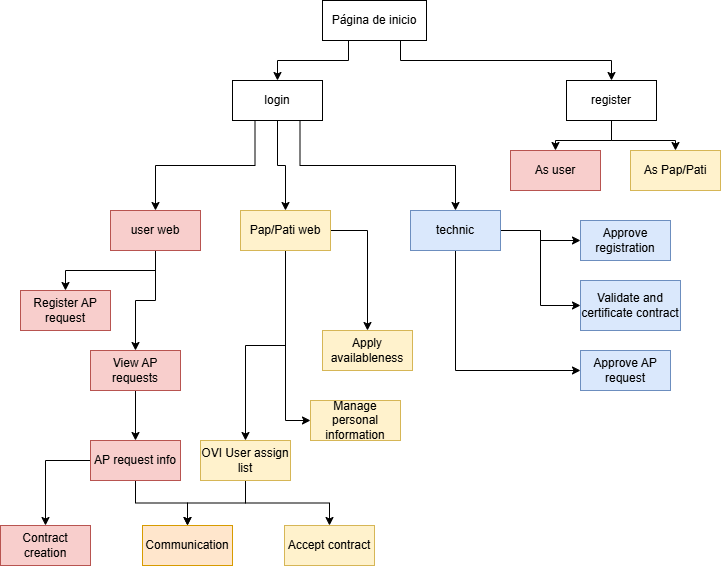

The diagram above was exported from draw.io. Its source (the exported page's mxGraphModel, read from the mxfile embedded in the PNG):
<mxGraphModel dx="1042" dy="567" grid="1" gridSize="10" guides="1" tooltips="1" connect="1" arrows="1" fold="1" page="1" pageScale="1" pageWidth="827" pageHeight="1169" math="0" shadow="0">
  <root>
    <mxCell id="0" />
    <mxCell id="1" parent="0" />
    <mxCell id="xcvFoQCakgwUX30Ue7QN-62" edge="1" parent="1" source="xcvFoQCakgwUX30Ue7QN-1" style="edgeStyle=orthogonalEdgeStyle;rounded=0;orthogonalLoop=1;jettySize=auto;html=1;exitX=0.25;exitY=1;exitDx=0;exitDy=0;entryX=0.5;entryY=0;entryDx=0;entryDy=0;" target="xcvFoQCakgwUX30Ue7QN-4">
      <mxGeometry relative="1" as="geometry" />
    </mxCell>
    <mxCell id="xcvFoQCakgwUX30Ue7QN-63" edge="1" parent="1" source="xcvFoQCakgwUX30Ue7QN-1" style="edgeStyle=orthogonalEdgeStyle;rounded=0;orthogonalLoop=1;jettySize=auto;html=1;exitX=0.75;exitY=1;exitDx=0;exitDy=0;entryX=0.5;entryY=0;entryDx=0;entryDy=0;" target="xcvFoQCakgwUX30Ue7QN-5">
      <mxGeometry relative="1" as="geometry" />
    </mxCell>
    <mxCell id="xcvFoQCakgwUX30Ue7QN-1" parent="1" style="rounded=0;whiteSpace=wrap;html=1;" value="Página de inicio" vertex="1">
      <mxGeometry height="40" width="104" x="362" y="40" as="geometry" />
    </mxCell>
    <mxCell id="xcvFoQCakgwUX30Ue7QN-59" edge="1" parent="1" source="xcvFoQCakgwUX30Ue7QN-4" style="edgeStyle=orthogonalEdgeStyle;rounded=0;orthogonalLoop=1;jettySize=auto;html=1;exitX=0.5;exitY=1;exitDx=0;exitDy=0;entryX=0.5;entryY=0;entryDx=0;entryDy=0;" target="xcvFoQCakgwUX30Ue7QN-17">
      <mxGeometry relative="1" as="geometry" />
    </mxCell>
    <mxCell id="xcvFoQCakgwUX30Ue7QN-60" edge="1" parent="1" source="xcvFoQCakgwUX30Ue7QN-4" style="edgeStyle=orthogonalEdgeStyle;rounded=0;orthogonalLoop=1;jettySize=auto;html=1;exitX=0.25;exitY=1;exitDx=0;exitDy=0;" target="xcvFoQCakgwUX30Ue7QN-18">
      <mxGeometry relative="1" as="geometry" />
    </mxCell>
    <mxCell id="xcvFoQCakgwUX30Ue7QN-61" edge="1" parent="1" source="xcvFoQCakgwUX30Ue7QN-4" style="edgeStyle=orthogonalEdgeStyle;rounded=0;orthogonalLoop=1;jettySize=auto;html=1;exitX=0.75;exitY=1;exitDx=0;exitDy=0;entryX=0.5;entryY=0;entryDx=0;entryDy=0;" target="xcvFoQCakgwUX30Ue7QN-35">
      <mxGeometry relative="1" as="geometry" />
    </mxCell>
    <mxCell id="xcvFoQCakgwUX30Ue7QN-4" parent="1" style="rounded=0;whiteSpace=wrap;html=1;" value="login" vertex="1">
      <mxGeometry height="40" width="90" x="272" y="120" as="geometry" />
    </mxCell>
    <mxCell id="xcvFoQCakgwUX30Ue7QN-64" edge="1" parent="1" source="xcvFoQCakgwUX30Ue7QN-5" style="edgeStyle=orthogonalEdgeStyle;rounded=0;orthogonalLoop=1;jettySize=auto;html=1;exitX=0.5;exitY=1;exitDx=0;exitDy=0;entryX=0.5;entryY=0;entryDx=0;entryDy=0;" target="xcvFoQCakgwUX30Ue7QN-12">
      <mxGeometry relative="1" as="geometry" />
    </mxCell>
    <mxCell id="xcvFoQCakgwUX30Ue7QN-65" edge="1" parent="1" source="xcvFoQCakgwUX30Ue7QN-5" style="edgeStyle=orthogonalEdgeStyle;rounded=0;orthogonalLoop=1;jettySize=auto;html=1;exitX=0.5;exitY=1;exitDx=0;exitDy=0;entryX=0.5;entryY=0;entryDx=0;entryDy=0;" target="xcvFoQCakgwUX30Ue7QN-11">
      <mxGeometry relative="1" as="geometry" />
    </mxCell>
    <mxCell id="xcvFoQCakgwUX30Ue7QN-5" parent="1" style="rounded=0;whiteSpace=wrap;html=1;" value="register" vertex="1">
      <mxGeometry height="40" width="90" x="606" y="120" as="geometry" />
    </mxCell>
    <mxCell id="xcvFoQCakgwUX30Ue7QN-11" parent="1" style="rounded=0;whiteSpace=wrap;html=1;fillColor=#fff2cc;strokeColor=#d6b656;" value="As Pap/Pati" vertex="1">
      <mxGeometry height="40" width="90" x="670" y="190" as="geometry" />
    </mxCell>
    <mxCell id="xcvFoQCakgwUX30Ue7QN-12" parent="1" style="rounded=0;whiteSpace=wrap;html=1;fillColor=#f8cecc;strokeColor=#b85450;" value="As user" vertex="1">
      <mxGeometry height="40" width="90" x="550" y="190" as="geometry" />
    </mxCell>
    <mxCell id="xcvFoQCakgwUX30Ue7QN-47" edge="1" parent="1" source="xcvFoQCakgwUX30Ue7QN-17" style="edgeStyle=orthogonalEdgeStyle;rounded=0;orthogonalLoop=1;jettySize=auto;html=1;exitX=0.5;exitY=1;exitDx=0;exitDy=0;" target="xcvFoQCakgwUX30Ue7QN-46">
      <mxGeometry relative="1" as="geometry" />
    </mxCell>
    <mxCell id="xcvFoQCakgwUX30Ue7QN-67" edge="1" parent="1" source="xcvFoQCakgwUX30Ue7QN-17" style="edgeStyle=orthogonalEdgeStyle;rounded=0;orthogonalLoop=1;jettySize=auto;html=1;exitX=0.5;exitY=1;exitDx=0;exitDy=0;entryX=0;entryY=0.5;entryDx=0;entryDy=0;" target="xcvFoQCakgwUX30Ue7QN-66">
      <mxGeometry relative="1" as="geometry" />
    </mxCell>
    <mxCell id="xcvFoQCakgwUX30Ue7QN-68" edge="1" parent="1" source="xcvFoQCakgwUX30Ue7QN-17" style="edgeStyle=orthogonalEdgeStyle;rounded=0;orthogonalLoop=1;jettySize=auto;html=1;exitX=1;exitY=0.5;exitDx=0;exitDy=0;entryX=0.5;entryY=0;entryDx=0;entryDy=0;" target="xcvFoQCakgwUX30Ue7QN-43">
      <mxGeometry relative="1" as="geometry" />
    </mxCell>
    <mxCell id="xcvFoQCakgwUX30Ue7QN-17" parent="1" style="rounded=0;whiteSpace=wrap;html=1;fillColor=#fff2cc;strokeColor=#d6b656;" value="Pap/Pati web" vertex="1">
      <mxGeometry height="40" width="90" x="280" y="250" as="geometry" />
    </mxCell>
    <mxCell id="xcvFoQCakgwUX30Ue7QN-57" edge="1" parent="1" source="xcvFoQCakgwUX30Ue7QN-18" style="edgeStyle=orthogonalEdgeStyle;rounded=0;orthogonalLoop=1;jettySize=auto;html=1;exitX=0.5;exitY=1;exitDx=0;exitDy=0;entryX=0.5;entryY=0;entryDx=0;entryDy=0;" target="xcvFoQCakgwUX30Ue7QN-23">
      <mxGeometry relative="1" as="geometry" />
    </mxCell>
    <mxCell id="xcvFoQCakgwUX30Ue7QN-58" edge="1" parent="1" source="xcvFoQCakgwUX30Ue7QN-18" style="edgeStyle=orthogonalEdgeStyle;rounded=0;orthogonalLoop=1;jettySize=auto;html=1;exitX=0.5;exitY=1;exitDx=0;exitDy=0;entryX=0.5;entryY=0;entryDx=0;entryDy=0;" target="xcvFoQCakgwUX30Ue7QN-37">
      <mxGeometry relative="1" as="geometry" />
    </mxCell>
    <mxCell id="xcvFoQCakgwUX30Ue7QN-18" parent="1" style="rounded=0;whiteSpace=wrap;html=1;fillColor=#f8cecc;strokeColor=#b85450;" value="user web" vertex="1">
      <mxGeometry height="40" width="90" x="150" y="250" as="geometry" />
    </mxCell>
    <mxCell id="xcvFoQCakgwUX30Ue7QN-23" parent="1" style="rounded=0;whiteSpace=wrap;html=1;fillColor=#f8cecc;strokeColor=#b85450;" value="Register AP request" vertex="1">
      <mxGeometry height="40" width="90" x="60" y="330" as="geometry" />
    </mxCell>
    <mxCell id="xcvFoQCakgwUX30Ue7QN-52" edge="1" parent="1" source="xcvFoQCakgwUX30Ue7QN-35" style="edgeStyle=orthogonalEdgeStyle;rounded=0;orthogonalLoop=1;jettySize=auto;html=1;exitX=1;exitY=0.5;exitDx=0;exitDy=0;entryX=0;entryY=0.5;entryDx=0;entryDy=0;" target="xcvFoQCakgwUX30Ue7QN-51">
      <mxGeometry relative="1" as="geometry" />
    </mxCell>
    <mxCell id="xcvFoQCakgwUX30Ue7QN-54" edge="1" parent="1" source="xcvFoQCakgwUX30Ue7QN-35" style="edgeStyle=orthogonalEdgeStyle;rounded=0;orthogonalLoop=1;jettySize=auto;html=1;exitX=1;exitY=0.5;exitDx=0;exitDy=0;entryX=0;entryY=0.5;entryDx=0;entryDy=0;" target="xcvFoQCakgwUX30Ue7QN-53">
      <mxGeometry relative="1" as="geometry" />
    </mxCell>
    <mxCell id="xcvFoQCakgwUX30Ue7QN-56" edge="1" parent="1" source="xcvFoQCakgwUX30Ue7QN-35" style="edgeStyle=orthogonalEdgeStyle;rounded=0;orthogonalLoop=1;jettySize=auto;html=1;exitX=0.5;exitY=1;exitDx=0;exitDy=0;entryX=0;entryY=0.5;entryDx=0;entryDy=0;" target="xcvFoQCakgwUX30Ue7QN-55">
      <mxGeometry relative="1" as="geometry" />
    </mxCell>
    <mxCell id="xcvFoQCakgwUX30Ue7QN-35" parent="1" style="rounded=0;whiteSpace=wrap;html=1;fillColor=#dae8fc;strokeColor=#6c8ebf;" value="technic" vertex="1">
      <mxGeometry height="40" width="90" x="450" y="250" as="geometry" />
    </mxCell>
    <mxCell id="xcvFoQCakgwUX30Ue7QN-41" edge="1" parent="1" source="xcvFoQCakgwUX30Ue7QN-37" style="edgeStyle=orthogonalEdgeStyle;rounded=0;orthogonalLoop=1;jettySize=auto;html=1;exitX=0.5;exitY=1;exitDx=0;exitDy=0;entryX=0.5;entryY=0;entryDx=0;entryDy=0;" target="xcvFoQCakgwUX30Ue7QN-40">
      <mxGeometry relative="1" as="geometry" />
    </mxCell>
    <mxCell id="xcvFoQCakgwUX30Ue7QN-37" parent="1" style="rounded=0;whiteSpace=wrap;html=1;fillColor=#f8cecc;strokeColor=#b85450;" value="View AP requests" vertex="1">
      <mxGeometry height="40" width="90" x="130" y="390" as="geometry" />
    </mxCell>
    <mxCell id="xcvFoQCakgwUX30Ue7QN-48" edge="1" parent="1" source="xcvFoQCakgwUX30Ue7QN-40" style="edgeStyle=orthogonalEdgeStyle;rounded=0;orthogonalLoop=1;jettySize=auto;html=1;exitX=0.5;exitY=1;exitDx=0;exitDy=0;entryX=0.5;entryY=0;entryDx=0;entryDy=0;" target="xcvFoQCakgwUX30Ue7QN-42">
      <mxGeometry relative="1" as="geometry" />
    </mxCell>
    <mxCell id="xcvFoQCakgwUX30Ue7QN-71" edge="1" parent="1" source="xcvFoQCakgwUX30Ue7QN-40" style="edgeStyle=orthogonalEdgeStyle;rounded=0;orthogonalLoop=1;jettySize=auto;html=1;exitX=0;exitY=0.5;exitDx=0;exitDy=0;entryX=0.5;entryY=0;entryDx=0;entryDy=0;" target="xcvFoQCakgwUX30Ue7QN-70">
      <mxGeometry relative="1" as="geometry" />
    </mxCell>
    <mxCell id="xcvFoQCakgwUX30Ue7QN-40" parent="1" style="rounded=0;whiteSpace=wrap;html=1;fillColor=#f8cecc;strokeColor=#b85450;" value="AP request info" vertex="1">
      <mxGeometry height="40" width="90" x="130" y="480" as="geometry" />
    </mxCell>
    <mxCell id="xcvFoQCakgwUX30Ue7QN-42" parent="1" style="rounded=0;whiteSpace=wrap;html=1;fillColor=#ffe6cc;strokeColor=#d79b00;" value="Communication" vertex="1">
      <mxGeometry height="40" width="90" x="182" y="565" as="geometry" />
    </mxCell>
    <mxCell id="xcvFoQCakgwUX30Ue7QN-43" parent="1" style="rounded=0;whiteSpace=wrap;html=1;fillColor=#fff2cc;strokeColor=#d6b656;" value="Apply availableness" vertex="1">
      <mxGeometry height="40" width="90" x="362" y="370" as="geometry" />
    </mxCell>
    <mxCell id="xcvFoQCakgwUX30Ue7QN-50" edge="1" parent="1" source="xcvFoQCakgwUX30Ue7QN-46" style="edgeStyle=orthogonalEdgeStyle;rounded=0;orthogonalLoop=1;jettySize=auto;html=1;exitX=0.5;exitY=1;exitDx=0;exitDy=0;entryX=0.5;entryY=0;entryDx=0;entryDy=0;" target="xcvFoQCakgwUX30Ue7QN-42">
      <mxGeometry relative="1" as="geometry" />
    </mxCell>
    <mxCell id="xcvFoQCakgwUX30Ue7QN-73" edge="1" parent="1" source="xcvFoQCakgwUX30Ue7QN-46" style="edgeStyle=orthogonalEdgeStyle;rounded=0;orthogonalLoop=1;jettySize=auto;html=1;exitX=0.5;exitY=1;exitDx=0;exitDy=0;entryX=0.5;entryY=0;entryDx=0;entryDy=0;" target="xcvFoQCakgwUX30Ue7QN-72">
      <mxGeometry relative="1" as="geometry" />
    </mxCell>
    <mxCell id="xcvFoQCakgwUX30Ue7QN-46" parent="1" style="rounded=0;whiteSpace=wrap;html=1;fillColor=#fff2cc;strokeColor=#d6b656;" value="OVI User assign list" vertex="1">
      <mxGeometry height="40" width="90" x="240" y="480" as="geometry" />
    </mxCell>
    <mxCell id="xcvFoQCakgwUX30Ue7QN-51" parent="1" style="rounded=0;whiteSpace=wrap;html=1;fillColor=#dae8fc;strokeColor=#6c8ebf;" value="Approve registration" vertex="1">
      <mxGeometry height="40" width="90" x="620" y="260" as="geometry" />
    </mxCell>
    <mxCell id="xcvFoQCakgwUX30Ue7QN-53" parent="1" style="rounded=0;whiteSpace=wrap;html=1;fillColor=#dae8fc;strokeColor=#6c8ebf;" value="Validate and certificate contract" vertex="1">
      <mxGeometry height="50" width="100" x="620" y="320" as="geometry" />
    </mxCell>
    <mxCell id="xcvFoQCakgwUX30Ue7QN-55" parent="1" style="rounded=0;whiteSpace=wrap;html=1;fillColor=#dae8fc;strokeColor=#6c8ebf;" value="Approve AP request" vertex="1">
      <mxGeometry height="40" width="90" x="620" y="390" as="geometry" />
    </mxCell>
    <mxCell id="xcvFoQCakgwUX30Ue7QN-66" parent="1" style="rounded=0;whiteSpace=wrap;html=1;fillColor=#fff2cc;strokeColor=#d6b656;" value="Manage personal information" vertex="1">
      <mxGeometry height="40" width="90" x="350" y="440" as="geometry" />
    </mxCell>
    <mxCell id="xcvFoQCakgwUX30Ue7QN-70" parent="1" style="rounded=0;whiteSpace=wrap;html=1;fillColor=#f8cecc;strokeColor=#b85450;" value="Contract creation" vertex="1">
      <mxGeometry height="40" width="90" x="40" y="565" as="geometry" />
    </mxCell>
    <mxCell id="xcvFoQCakgwUX30Ue7QN-72" parent="1" style="rounded=0;whiteSpace=wrap;html=1;fillColor=#fff2cc;strokeColor=#d6b656;" value="Accept contract" vertex="1">
      <mxGeometry height="40" width="90" x="324" y="565" as="geometry" />
    </mxCell>
  </root>
</mxGraphModel>